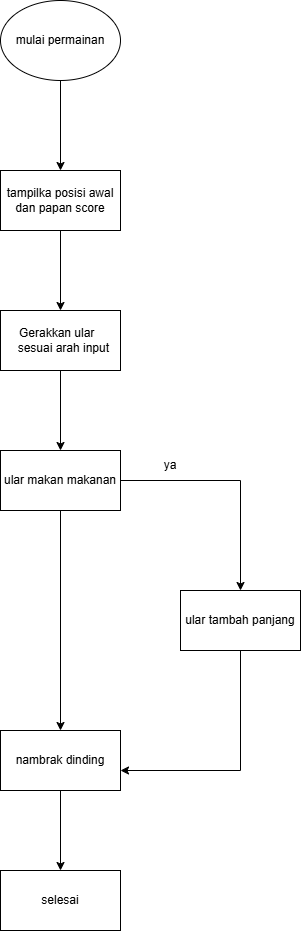

The diagram above was exported from draw.io. Its source (the exported page's mxGraphModel, read from the mxfile embedded in the PNG):
<mxGraphModel dx="1042" dy="527" grid="1" gridSize="10" guides="1" tooltips="1" connect="1" arrows="1" fold="1" page="1" pageScale="1" pageWidth="850" pageHeight="1100" math="0" shadow="0">
  <root>
    <mxCell id="0" />
    <mxCell id="1" parent="0" />
    <mxCell id="nraZJdeMnK-jLnu_dSVA-3" value="" style="edgeStyle=orthogonalEdgeStyle;rounded=0;orthogonalLoop=1;jettySize=auto;html=1;" edge="1" parent="1" source="nraZJdeMnK-jLnu_dSVA-1" target="nraZJdeMnK-jLnu_dSVA-2">
      <mxGeometry relative="1" as="geometry" />
    </mxCell>
    <mxCell id="nraZJdeMnK-jLnu_dSVA-1" value="mulai permainan" style="ellipse;whiteSpace=wrap;html=1;" vertex="1" parent="1">
      <mxGeometry x="320" y="30" width="120" height="80" as="geometry" />
    </mxCell>
    <mxCell id="nraZJdeMnK-jLnu_dSVA-5" value="" style="edgeStyle=orthogonalEdgeStyle;rounded=0;orthogonalLoop=1;jettySize=auto;html=1;" edge="1" parent="1" source="nraZJdeMnK-jLnu_dSVA-2" target="nraZJdeMnK-jLnu_dSVA-4">
      <mxGeometry relative="1" as="geometry" />
    </mxCell>
    <mxCell id="nraZJdeMnK-jLnu_dSVA-2" value="tampilka posisi awal dan papan score" style="whiteSpace=wrap;html=1;" vertex="1" parent="1">
      <mxGeometry x="320" y="200" width="120" height="60" as="geometry" />
    </mxCell>
    <mxCell id="nraZJdeMnK-jLnu_dSVA-7" value="" style="edgeStyle=orthogonalEdgeStyle;rounded=0;orthogonalLoop=1;jettySize=auto;html=1;" edge="1" parent="1" source="nraZJdeMnK-jLnu_dSVA-4" target="nraZJdeMnK-jLnu_dSVA-6">
      <mxGeometry relative="1" as="geometry" />
    </mxCell>
    <mxCell id="nraZJdeMnK-jLnu_dSVA-4" value="Gerakkan ular&amp;nbsp;&amp;nbsp;&lt;br&gt;&amp;nbsp; sesuai arah input" style="whiteSpace=wrap;html=1;" vertex="1" parent="1">
      <mxGeometry x="320" y="340" width="120" height="60" as="geometry" />
    </mxCell>
    <mxCell id="nraZJdeMnK-jLnu_dSVA-9" value="" style="edgeStyle=orthogonalEdgeStyle;rounded=0;orthogonalLoop=1;jettySize=auto;html=1;" edge="1" parent="1" source="nraZJdeMnK-jLnu_dSVA-6" target="nraZJdeMnK-jLnu_dSVA-8">
      <mxGeometry relative="1" as="geometry" />
    </mxCell>
    <mxCell id="nraZJdeMnK-jLnu_dSVA-15" style="edgeStyle=orthogonalEdgeStyle;rounded=0;orthogonalLoop=1;jettySize=auto;html=1;entryX=0.5;entryY=0;entryDx=0;entryDy=0;" edge="1" parent="1" source="nraZJdeMnK-jLnu_dSVA-6" target="nraZJdeMnK-jLnu_dSVA-11">
      <mxGeometry relative="1" as="geometry" />
    </mxCell>
    <mxCell id="nraZJdeMnK-jLnu_dSVA-6" value="ular makan makanan" style="whiteSpace=wrap;html=1;" vertex="1" parent="1">
      <mxGeometry x="320" y="480" width="120" height="60" as="geometry" />
    </mxCell>
    <mxCell id="nraZJdeMnK-jLnu_dSVA-12" value="" style="edgeStyle=orthogonalEdgeStyle;rounded=0;orthogonalLoop=1;jettySize=auto;html=1;" edge="1" parent="1" source="nraZJdeMnK-jLnu_dSVA-8" target="nraZJdeMnK-jLnu_dSVA-11">
      <mxGeometry relative="1" as="geometry">
        <Array as="points">
          <mxPoint x="560" y="800" />
        </Array>
      </mxGeometry>
    </mxCell>
    <mxCell id="nraZJdeMnK-jLnu_dSVA-8" value="ular tambah panjang" style="whiteSpace=wrap;html=1;" vertex="1" parent="1">
      <mxGeometry x="500" y="620" width="120" height="60" as="geometry" />
    </mxCell>
    <mxCell id="nraZJdeMnK-jLnu_dSVA-18" value="" style="edgeStyle=orthogonalEdgeStyle;rounded=0;orthogonalLoop=1;jettySize=auto;html=1;" edge="1" parent="1" source="nraZJdeMnK-jLnu_dSVA-11" target="nraZJdeMnK-jLnu_dSVA-17">
      <mxGeometry relative="1" as="geometry" />
    </mxCell>
    <mxCell id="nraZJdeMnK-jLnu_dSVA-11" value="nambrak dinding" style="whiteSpace=wrap;html=1;" vertex="1" parent="1">
      <mxGeometry x="320" y="760" width="120" height="60" as="geometry" />
    </mxCell>
    <mxCell id="nraZJdeMnK-jLnu_dSVA-16" value="ya" style="text;html=1;whiteSpace=wrap;strokeColor=none;fillColor=none;align=center;verticalAlign=middle;rounded=0;" vertex="1" parent="1">
      <mxGeometry x="460" y="480" width="60" height="30" as="geometry" />
    </mxCell>
    <mxCell id="nraZJdeMnK-jLnu_dSVA-17" value="selesai" style="whiteSpace=wrap;html=1;" vertex="1" parent="1">
      <mxGeometry x="320" y="900" width="120" height="60" as="geometry" />
    </mxCell>
  </root>
</mxGraphModel>